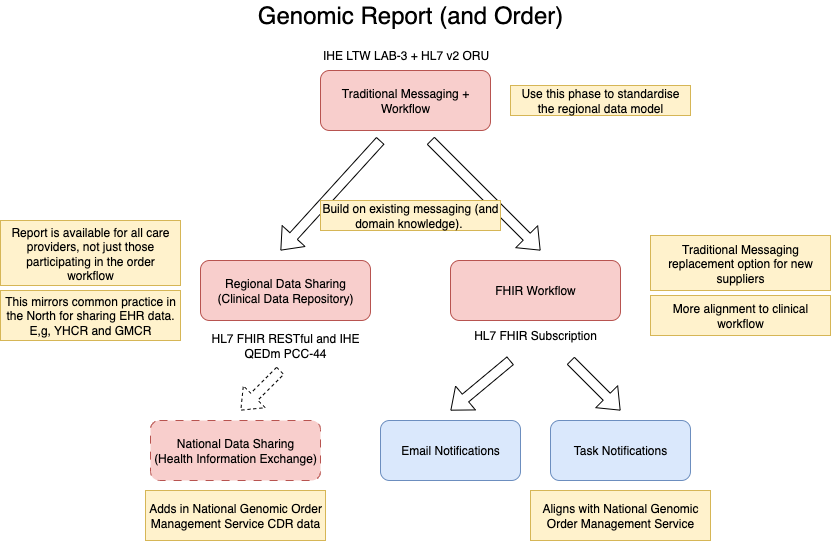

The diagram above was exported from draw.io. Its source (the exported page's mxGraphModel, read from the mxfile embedded in the PNG):
<mxGraphModel dx="1007" dy="1655" grid="1" gridSize="10" guides="1" tooltips="1" connect="1" arrows="1" fold="1" page="1" pageScale="1" pageWidth="850" pageHeight="1100" math="0" shadow="0">
  <root>
    <mxCell id="0" />
    <mxCell id="1" parent="0" />
    <mxCell id="NujAStLh1tiRep0dk-tb-1" value="Traditional Messaging + Workflow" style="rounded=1;whiteSpace=wrap;html=1;fillColor=#f8cecc;strokeColor=#b85450;" vertex="1" parent="1">
      <mxGeometry x="330" y="50" width="170" height="60" as="geometry" />
    </mxCell>
    <mxCell id="NujAStLh1tiRep0dk-tb-3" value="Regional Data Sharing&lt;br&gt;(Clinical Data Repository)" style="rounded=1;whiteSpace=wrap;html=1;fillColor=#f8cecc;strokeColor=#b85450;" vertex="1" parent="1">
      <mxGeometry x="210" y="240" width="170" height="60" as="geometry" />
    </mxCell>
    <mxCell id="NujAStLh1tiRep0dk-tb-4" value="FHIR Workflow" style="rounded=1;whiteSpace=wrap;html=1;fillColor=#f8cecc;strokeColor=#b85450;" vertex="1" parent="1">
      <mxGeometry x="460" y="240" width="170" height="60" as="geometry" />
    </mxCell>
    <mxCell id="NujAStLh1tiRep0dk-tb-5" value="HL7 FHIR RESTful and IHE QEDm PCC-44" style="text;html=1;align=center;verticalAlign=middle;whiteSpace=wrap;rounded=0;" vertex="1" parent="1">
      <mxGeometry x="215" y="310" width="160" height="30" as="geometry" />
    </mxCell>
    <mxCell id="NujAStLh1tiRep0dk-tb-6" value="HL7 FHIR Subscription" style="text;html=1;align=center;verticalAlign=middle;whiteSpace=wrap;rounded=0;" vertex="1" parent="1">
      <mxGeometry x="465" y="300" width="160" height="30" as="geometry" />
    </mxCell>
    <mxCell id="NujAStLh1tiRep0dk-tb-7" value="Email Notifications" style="rounded=1;whiteSpace=wrap;html=1;fillColor=#dae8fc;strokeColor=#6c8ebf;" vertex="1" parent="1">
      <mxGeometry x="390" y="400" width="140" height="60" as="geometry" />
    </mxCell>
    <mxCell id="NujAStLh1tiRep0dk-tb-8" value="IHE LTW LAB-3 + HL7 v2 ORU" style="text;html=1;align=center;verticalAlign=middle;whiteSpace=wrap;rounded=0;" vertex="1" parent="1">
      <mxGeometry x="327.5" y="20" width="175" height="30" as="geometry" />
    </mxCell>
    <mxCell id="NujAStLh1tiRep0dk-tb-9" value="Task Notifications" style="rounded=1;whiteSpace=wrap;html=1;fillColor=#dae8fc;strokeColor=#6c8ebf;" vertex="1" parent="1">
      <mxGeometry x="560" y="400" width="140" height="60" as="geometry" />
    </mxCell>
    <mxCell id="NujAStLh1tiRep0dk-tb-10" value="" style="shape=flexArrow;endArrow=classic;html=1;rounded=0;" edge="1" parent="1">
      <mxGeometry width="50" height="50" relative="1" as="geometry">
        <mxPoint x="390" y="120" as="sourcePoint" />
        <mxPoint x="290" y="230" as="targetPoint" />
      </mxGeometry>
    </mxCell>
    <mxCell id="NujAStLh1tiRep0dk-tb-11" value="" style="shape=flexArrow;endArrow=classic;html=1;rounded=0;" edge="1" parent="1">
      <mxGeometry width="50" height="50" relative="1" as="geometry">
        <mxPoint x="440" y="120" as="sourcePoint" />
        <mxPoint x="550" y="230" as="targetPoint" />
      </mxGeometry>
    </mxCell>
    <mxCell id="NujAStLh1tiRep0dk-tb-12" value="" style="shape=flexArrow;endArrow=classic;html=1;rounded=0;" edge="1" parent="1">
      <mxGeometry width="50" height="50" relative="1" as="geometry">
        <mxPoint x="520" y="340" as="sourcePoint" />
        <mxPoint x="460" y="390" as="targetPoint" />
      </mxGeometry>
    </mxCell>
    <mxCell id="NujAStLh1tiRep0dk-tb-13" value="" style="shape=flexArrow;endArrow=classic;html=1;rounded=0;" edge="1" parent="1">
      <mxGeometry width="50" height="50" relative="1" as="geometry">
        <mxPoint x="580" y="340" as="sourcePoint" />
        <mxPoint x="630" y="390" as="targetPoint" />
      </mxGeometry>
    </mxCell>
    <mxCell id="NujAStLh1tiRep0dk-tb-14" value="Build on existing messaging (and domain knowledge).&amp;nbsp;" style="text;html=1;align=center;verticalAlign=middle;whiteSpace=wrap;rounded=0;fillColor=#fff2cc;strokeColor=#d6b656;" vertex="1" parent="1">
      <mxGeometry x="330" y="180" width="180" height="30" as="geometry" />
    </mxCell>
    <mxCell id="NujAStLh1tiRep0dk-tb-15" value="Traditional Messaging replacement option for new suppliers" style="text;html=1;align=center;verticalAlign=middle;whiteSpace=wrap;rounded=0;fillColor=#fff2cc;strokeColor=#d6b656;" vertex="1" parent="1">
      <mxGeometry x="660" y="215" width="180" height="55" as="geometry" />
    </mxCell>
    <mxCell id="NujAStLh1tiRep0dk-tb-16" value="Report is available for all care providers, not just those participating in the order workflow" style="text;html=1;align=center;verticalAlign=middle;whiteSpace=wrap;rounded=0;fillColor=#fff2cc;strokeColor=#d6b656;" vertex="1" parent="1">
      <mxGeometry x="10" y="200" width="180" height="65" as="geometry" />
    </mxCell>
    <mxCell id="NujAStLh1tiRep0dk-tb-17" value="Use this phase to standardise the regional data model" style="text;html=1;align=center;verticalAlign=middle;whiteSpace=wrap;rounded=0;fillColor=#fff2cc;strokeColor=#d6b656;" vertex="1" parent="1">
      <mxGeometry x="520" y="65" width="180" height="30" as="geometry" />
    </mxCell>
    <mxCell id="NujAStLh1tiRep0dk-tb-18" value="This mirrors common practice in the North for sharing EHR data. E,g, YHCR and GMCR" style="text;html=1;align=center;verticalAlign=middle;whiteSpace=wrap;rounded=0;fillColor=#fff2cc;strokeColor=#d6b656;" vertex="1" parent="1">
      <mxGeometry x="10" y="270" width="180" height="50" as="geometry" />
    </mxCell>
    <mxCell id="NujAStLh1tiRep0dk-tb-19" value="Aligns with National Genomic Order Management Service" style="text;html=1;align=center;verticalAlign=middle;whiteSpace=wrap;rounded=0;fillColor=#fff2cc;strokeColor=#d6b656;" vertex="1" parent="1">
      <mxGeometry x="540" y="470" width="180" height="50" as="geometry" />
    </mxCell>
    <mxCell id="NujAStLh1tiRep0dk-tb-20" value="National Data Sharing&lt;br&gt;(Health Information Exchange)" style="rounded=1;whiteSpace=wrap;html=1;fillColor=#f8cecc;strokeColor=#b85450;dashed=1;dashPattern=8 8;" vertex="1" parent="1">
      <mxGeometry x="160" y="400" width="170" height="60" as="geometry" />
    </mxCell>
    <mxCell id="NujAStLh1tiRep0dk-tb-21" value="" style="shape=flexArrow;endArrow=classic;html=1;rounded=0;dashed=1;" edge="1" parent="1">
      <mxGeometry width="50" height="50" relative="1" as="geometry">
        <mxPoint x="290" y="350" as="sourcePoint" />
        <mxPoint x="250" y="390" as="targetPoint" />
      </mxGeometry>
    </mxCell>
    <mxCell id="NujAStLh1tiRep0dk-tb-22" value="Adds in National Genomic Order Management Service CDR data" style="text;html=1;align=center;verticalAlign=middle;whiteSpace=wrap;rounded=0;fillColor=#fff2cc;strokeColor=#d6b656;" vertex="1" parent="1">
      <mxGeometry x="155" y="470" width="180" height="50" as="geometry" />
    </mxCell>
    <mxCell id="NujAStLh1tiRep0dk-tb-23" value="&lt;font style=&quot;font-size: 24px;&quot;&gt;Genomic Report (and Order)&lt;/font&gt;" style="text;html=1;align=center;verticalAlign=middle;whiteSpace=wrap;rounded=0;" vertex="1" parent="1">
      <mxGeometry x="255" y="-20" width="330" height="30" as="geometry" />
    </mxCell>
    <mxCell id="NujAStLh1tiRep0dk-tb-24" value="More alignment to clinical workflow" style="text;html=1;align=center;verticalAlign=middle;whiteSpace=wrap;rounded=0;fillColor=#fff2cc;strokeColor=#d6b656;" vertex="1" parent="1">
      <mxGeometry x="660" y="275" width="180" height="40" as="geometry" />
    </mxCell>
  </root>
</mxGraphModel>